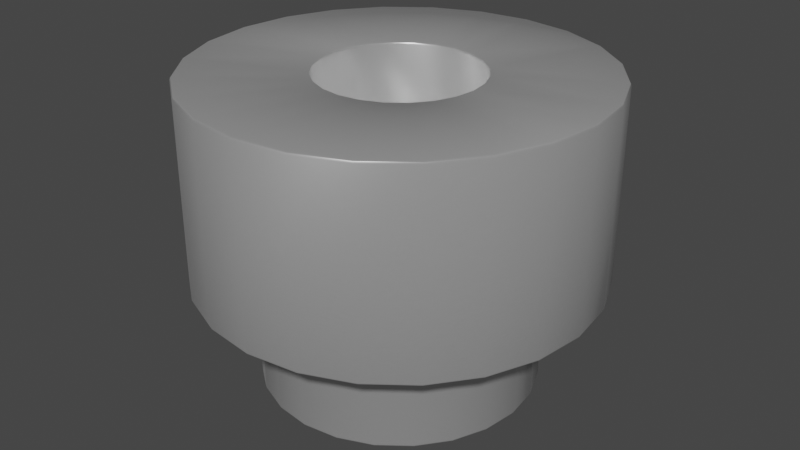 # Source: Spacer_SMD_M2.5_H2.5mm_Wurth_9774025151.blend  (saved by Blender 4.1.23; exported with 4.5.12 LTS)
import bpy
from mathutils import Matrix  # noqa: F401  (used for matrix-valued properties, if any)

bpy.ops.wm.read_factory_settings(use_empty=True)
scene = bpy.context.scene
scene.name = 'Scene'

# ---- collections
col_collection = bpy.data.collections.new('Collection'); scene.collection.children.link(col_collection)

# ---- materials (node trees are filled in below, after node groups)
mat_aluminum_lathed = bpy.data.materials.new('aluminum_lathed')
mat_aluminum_lathed.alpha_threshold = 0.0
mat_aluminum_lathed.use_transparent_shadow = False
mat_aluminum_lathed.preview_render_type = 'CUBE'
mat_aluminum_lathed.diffuse_color = (0.6, 0.6, 0.6, 1.0)
mat_aluminum_lathed.specular_color = (0.12, 0.12, 0.12)
mat_aluminum_lathed.roughness = 0.5

# ---- node groups
ng_auto_smooth = bpy.data.node_groups.new('Auto Smooth', 'GeometryNodeTree')
_s = ng_auto_smooth.interface.new_socket(name='Geometry', in_out='OUTPUT', socket_type='NodeSocketGeometry')
_s = ng_auto_smooth.interface.new_socket(name='Geometry', in_out='INPUT', socket_type='NodeSocketGeometry')
_s = ng_auto_smooth.interface.new_socket(name='Angle', in_out='INPUT', socket_type='NodeSocketFloat')
_s.subtype = 'ANGLE'
_s.min_value = 0.0
_s.max_value = 3.142
ng_auto_smooth.is_modifier = True
_N = ng_auto_smooth.nodes; _L = ng_auto_smooth.links
n0 = _N.new('NodeGroupOutput'); n0.name = 'Group Output'; n0.location = (480, -100)
n1 = _N.new('NodeGroupInput'); n1.name = 'Group Input'; n1.location = (-420, -300)
n2 = _N.new('NodeGroupInput'); n2.name = 'Group Input.001'; n2.location = (-60, -100)
n3 = _N.new('GeometryNodeSetShadeSmooth'); n3.name = 'Set Shade Smooth'; n3.location = (120, -100)
n3.domain = 'EDGE'
n4 = _N.new('GeometryNodeSetShadeSmooth'); n4.name = 'Set Shade Smooth.001'; n4.location = (300, -100)
n5 = _N.new('GeometryNodeInputMeshEdgeAngle'); n5.name = 'Edge Angle'; n5.location = (-420, -220)
n6 = _N.new('GeometryNodeInputEdgeSmooth'); n6.name = 'Is Edge Smooth'; n6.location = (-60, -160)
n7 = _N.new('GeometryNodeInputShadeSmooth'); n7.name = 'Is Face Smooth'; n7.location = (-240, -340)
n8 = _N.new('FunctionNodeBooleanMath'); n8.name = 'Boolean Math'; n8.location = (-60, -220)
n9 = _N.new('FunctionNodeCompare'); n9.name = 'Compare'; n9.location = (-240, -180)
n9.operation = 'LESS_EQUAL'
_L.new(n5.outputs[0], n9.inputs[0])
_L.new(n4.outputs[0], n0.inputs[0])
_L.new(n1.outputs[1], n9.inputs[1])
_L.new(n9.outputs[0], n8.inputs[0])
_L.new(n7.outputs[0], n8.inputs[1])
_L.new(n2.outputs[0], n3.inputs[0])
_L.new(n6.outputs[0], n3.inputs[1])
_L.new(n3.outputs[0], n4.inputs[0])
_L.new(n8.outputs[0], n3.inputs[2])
n0.is_active_output = True

# ---- material node trees
mat_aluminum_lathed.use_nodes = True; mat_aluminum_lathed.node_tree.nodes.clear()
_N = mat_aluminum_lathed.node_tree.nodes; _L = mat_aluminum_lathed.node_tree.links
n0 = _N.new('ShaderNodeOutputMaterial'); n0.name = 'Material Output'; n0.location = (311, 300)
n1 = _N.new('ShaderNodeMapping'); n1.name = 'Mapping'; n1.location = (-765, 243)
n1.inputs[3].default_value = (120.4, 1.0, 1.0)
n2 = _N.new('ShaderNodeTexNoise'); n2.name = 'Noise Texture'; n2.location = (-519, 157)
n2.inputs[2].default_value = 60.0
n2.inputs[3].default_value = 16.0
n2.inputs[4].default_value = 0.8542
n2.inputs[8].default_value = 4.0
n3 = _N.new('ShaderNodeTexCoord'); n3.name = 'Texture Coordinate'; n3.location = (-940, 256)
n4 = _N.new('ShaderNodeValToRGB'); n4.name = 'ColorRamp'; n4.location = (-322, 228)
while len(n4.color_ramp.elements) > 1: n4.color_ramp.elements.remove(n4.color_ramp.elements[-1])
n4.color_ramp.elements[0].position = 0.05909; n4.color_ramp.elements[0].color = (0.0, 0.0, 0.0, 1.0)
_e = n4.color_ramp.elements.new(0.6); _e.color = (1.0, 1.0, 1.0, 1.0)
n5 = _N.new('ShaderNodeBsdfPrincipled'); n5.name = 'Principled BSDF'; n5.location = (36, 293)
n5.distribution = 'GGX'
n5.subsurface_method = 'BURLEY'
n5.inputs[1].default_value = 0.6955
n5.inputs[2].default_value = 0.2841
n5.inputs[3].default_value = 1.45
n5.inputs[13].default_value = 0.7841
n5.inputs[15].default_value = 0.6386
n5.inputs[16].default_value = 0.1205
n5.inputs[20].default_value = 0.0
n5.inputs[27].default_value = (0.0, 0.0, 0.0, 1.0)
n5.inputs[28].default_value = 1.0
_L.new(n5.outputs[0], n0.inputs[0])
_L.new(n1.outputs[0], n2.inputs[0])
_L.new(n2.outputs[1], n4.inputs[0])
_L.new(n4.outputs[0], n5.inputs[0])
_L.new(n3.outputs[2], n1.inputs[0])
n0.is_active_output = True

# ---- world
world_world = bpy.data.worlds.new('World'); scene.world = world_world
world_world.use_nodes = True; world_world.node_tree.nodes.clear()
_N = world_world.node_tree.nodes; _L = world_world.node_tree.links
n0 = _N.new('ShaderNodeOutputWorld'); n0.name = 'World Output'; n0.location = (300, 300)
n1 = _N.new('ShaderNodeBackground'); n1.name = 'Background'; n1.location = (10, 300)
n1.inputs[0].default_value = (0.05088, 0.05088, 0.05088, 1.0)
_L.new(n1.outputs[0], n0.inputs[0])
n0.is_active_output = True
world_world.color = (0.05088, 0.05088, 0.05088)
world_world.use_sun_shadow = False
world_world.sun_shadow_jitter_overblur = 0.0

# ---- meshes
me_shape_6_indexedfaceset_005 = bpy.data.meshes.new('SHAPE_6_IndexedFaceSet.005')
me_shape_6_indexedfaceset_005.from_pydata([(0.9722, 0.2605, 2.5), (0.0, 1.007, 2.5), (-0.5033, 0.8717, 2.5), (-0.9722, 0.2605, 2.5), (-1.007, 0.0, 2.5), (-0.9722, -0.2605, 2.5), (-0.8717, -0.5033, 2.5), (-0.7117, -0.7117, 2.5), (-0.5033, -0.8717, 2.5), (-0.2605, -0.9722, 2.5), (0.0, -1.007, 2.5), (0.2605, -0.9722, 2.5), (1.007, 0.0, 2.5), (1.007, 0.0, -1.4), (-0.9722, 0.2605, -1.4), (-0.8717, 0.5033, -1.4), (-0.7117, 0.7117, -1.4), (-0.5033, 0.8717, -1.4), (0.9722, 0.2605, -1.4), (0.7117, -0.7117, -1.4), (0.5033, -0.8717, -1.4), (-0.2605, -0.9722, -1.4), (-0.5033, -0.8717, -1.4), (-0.7117, -0.7117, -1.4), (-0.9722, -0.2605, -1.4), (-2.208, 1.275, 2.5), (-1.275, 2.208, 2.5), (0.0, 2.55, 2.5), (2.208, 1.275, 2.5), (2.463, -0.66, 2.5), (2.208, -1.275, 2.5), (1.803, -1.803, 2.5), (0.66, -2.463, 2.5), (0.0, -2.55, 2.5), (-0.66, -2.463, 2.5), (-2.463, -0.66, 2.5), (0.8717, 0.5033, 2.5), (0.7117, 0.7117, 2.5), (0.5033, 0.8717, 2.5), (0.2605, 0.9722, 2.5), (-0.2605, 0.9722, 2.5), (-0.7117, 0.7117, 2.5), (-0.8717, 0.5033, 2.5), (0.5033, -0.8717, 2.5), (0.7117, -0.7117, 2.5), (0.8717, -0.5033, 2.5), (0.9722, -0.2605, 2.5), (-2.463, 0.66, 2.5), (-1.803, 1.803, 2.5), (-0.66, 2.463, 2.5), (0.66, 2.463, 2.5), (1.275, 2.208, 2.5), (1.803, 1.803, 2.5), (2.463, 0.66, 2.5), (2.55, 0.0, 2.5), (1.275, -2.208, 2.5), (-1.275, -2.208, 2.5), (-1.803, -1.803, 2.5), (-2.208, -1.275, 2.5), (-2.55, 0.0, 2.5), (-2.55, 0.0, 0.0), (-1.803, 1.803, 0.0), (-1.275, 2.208, 0.0), (0.66, 2.463, 0.0), (1.275, 2.208, 0.0), (1.803, 1.803, 0.0), (2.208, 1.275, 0.0), (2.463, 0.66, 0.0), (2.55, 0.0, 0.0), (1.803, -1.803, 0.0), (1.275, -2.208, 0.0), (0.0, -2.55, 0.0), (-0.66, -2.463, 0.0), (-2.208, -1.275, 0.0), (-2.463, -0.66, 0.0), (-2.463, 0.66, 0.0), (-2.208, 1.275, 0.0), (-0.66, 2.463, 0.0), (0.0, 2.55, 0.0), (2.463, -0.66, 0.0), (2.208, -1.275, 0.0), (0.66, -2.463, 0.0), (-1.275, -2.208, 0.0), (-1.803, -1.803, 0.0), (-1.69, 0.4529, 0.0), (-0.4529, 1.69, 0.0), (0.0, 1.75, 0.0), (0.875, 1.516, 0.0), (1.69, 0.4529, 0.0), (1.75, 0.0, 0.0), (0.875, -1.516, 0.0), (0.4529, -1.69, 0.0), (-1.516, 0.875, 0.0), (-1.237, 1.237, 0.0), (-0.875, 1.516, 0.0), (0.4529, 1.69, 0.0), (1.237, 1.237, 0.0), (1.516, 0.875, 0.0), (1.69, -0.4529, 0.0), (1.516, -0.875, 0.0), (1.237, -1.237, 0.0), (0.0, -1.75, 0.0), (-0.4529, -1.69, 0.0), (-0.875, -1.516, 0.0), (-1.237, -1.237, 0.0), (-1.516, -0.875, 0.0), (-1.69, -0.4529, 0.0), (-1.75, 0.0, 0.0), (-1.75, 0.0, -1.4), (-1.237, 1.237, -1.4), (0.4529, 1.69, -1.4), (1.516, 0.875, -1.4), (1.69, 0.4529, -1.4), (1.75, 0.0, -1.4), (1.69, -0.4529, -1.4), (1.516, -0.875, -1.4), (1.237, -1.237, -1.4), (0.0, -1.75, -1.4), (-0.4529, -1.69, -1.4), (-0.875, -1.516, -1.4), (-1.516, -0.875, -1.4), (-1.69, 0.4529, -1.4), (-1.516, 0.875, -1.4), (-0.875, 1.516, -1.4), (-0.4529, 1.69, -1.4), (0.0, 1.75, -1.4), (0.875, 1.516, -1.4), (1.237, 1.237, -1.4), (0.875, -1.516, -1.4), (0.4529, -1.69, -1.4), (-1.237, -1.237, -1.4), (-1.69, -0.4529, -1.4), (-1.007, 0.0, -1.4), (-0.2605, 0.9722, -1.4), (0.0, 1.007, -1.4), (0.2605, 0.9722, -1.4), (0.5033, 0.8717, -1.4), (0.7117, 0.7117, -1.4), (0.8717, 0.5033, -1.4), (0.9722, -0.2605, -1.4), (0.8717, -0.5033, -1.4), (0.2605, -0.9722, -1.4), (0.0, -1.007, -1.4), (-0.8717, -0.5033, -1.4)], [], [(139, 12, 46), (139, 13, 12), (140, 46, 45), (140, 139, 46), (19, 45, 44), (19, 140, 45), (20, 44, 43), (20, 19, 44), (141, 43, 11), (141, 20, 43), (142, 10, 9), (142, 11, 10), (142, 141, 11), (21, 142, 9), (22, 9, 8), (22, 21, 9), (23, 8, 7), (23, 22, 8), (143, 7, 6), (143, 23, 7), (24, 6, 5), (24, 143, 6), (132, 24, 5), (132, 4, 3), (132, 5, 4), (14, 132, 3), (15, 3, 42), (15, 14, 3), (16, 15, 42), (16, 42, 41), (17, 41, 2), (17, 16, 41), (133, 2, 40), (133, 17, 2), (134, 40, 1), (134, 133, 40), (135, 1, 39), (135, 134, 1), (136, 39, 38), (136, 135, 39), (137, 38, 37), (137, 136, 38), (138, 36, 0), (138, 37, 36), (138, 137, 37), (18, 138, 0), (13, 0, 12), (13, 18, 0), (7, 57, 58), (6, 7, 58), (8, 56, 57), (8, 57, 7), (5, 58, 35), (5, 6, 58), (9, 34, 56), (9, 56, 8), (10, 33, 34), (10, 34, 9), (4, 35, 59), (4, 5, 35), (3, 59, 47), (3, 4, 59), (11, 32, 33), (11, 33, 10), (43, 55, 32), (43, 32, 11), (42, 47, 25), (42, 3, 47), (44, 55, 43), (31, 55, 44), (41, 42, 25), (48, 41, 25), (45, 31, 44), (30, 31, 45), (26, 41, 48), (26, 2, 41), (49, 2, 26), (49, 1, 40), (49, 40, 2), (29, 45, 46), (29, 30, 45), (54, 29, 46), (54, 46, 12), (27, 39, 1), (27, 1, 49), (50, 39, 27), (53, 54, 12), (53, 12, 0), (53, 0, 36), (51, 39, 50), (51, 37, 38), (51, 38, 39), (28, 36, 37), (28, 53, 36), (52, 28, 37), (52, 37, 51), (35, 60, 59), (35, 74, 60), (58, 73, 74), (58, 74, 35), (57, 83, 73), (57, 73, 58), (56, 82, 83), (56, 83, 57), (34, 72, 82), (34, 82, 56), (33, 71, 72), (33, 72, 34), (32, 81, 71), (32, 71, 33), (55, 70, 81), (55, 81, 32), (31, 69, 70), (31, 70, 55), (30, 79, 80), (30, 80, 69), (30, 69, 31), (29, 79, 30), (54, 79, 29), (54, 68, 79), (53, 68, 54), (53, 67, 68), (28, 67, 53), (28, 66, 67), (52, 66, 28), (52, 65, 66), (51, 65, 52), (51, 64, 65), (50, 64, 51), (50, 63, 64), (27, 63, 50), (27, 78, 63), (49, 62, 77), (49, 77, 78), (49, 78, 27), (26, 62, 49), (48, 61, 62), (48, 62, 26), (25, 76, 61), (25, 61, 48), (47, 75, 76), (47, 76, 25), (59, 60, 75), (59, 75, 47), (99, 69, 80), (99, 100, 69), (90, 70, 69), (90, 69, 100), (98, 80, 79), (98, 99, 80), (91, 81, 70), (91, 70, 90), (89, 68, 67), (89, 79, 68), (89, 98, 79), (101, 71, 81), (101, 81, 91), (102, 72, 71), (102, 71, 101), (88, 89, 67), (103, 82, 72), (103, 72, 102), (97, 67, 66), (97, 88, 67), (83, 82, 103), (104, 83, 103), (96, 97, 66), (65, 96, 66), (73, 104, 105), (73, 83, 104), (64, 96, 65), (64, 87, 96), (74, 105, 106), (74, 73, 105), (63, 87, 64), (63, 95, 87), (60, 106, 107), (60, 74, 106), (78, 95, 63), (78, 86, 95), (75, 107, 84), (75, 60, 107), (77, 85, 86), (77, 86, 78), (62, 93, 94), (62, 94, 85), (62, 85, 77), (76, 75, 84), (76, 84, 92), (61, 93, 62), (61, 92, 93), (61, 76, 92), (106, 108, 107), (106, 131, 108), (105, 120, 131), (105, 131, 106), (104, 130, 120), (104, 120, 105), (103, 119, 130), (103, 130, 104), (102, 118, 119), (102, 119, 103), (101, 117, 118), (101, 118, 102), (91, 129, 117), (91, 117, 101), (90, 116, 128), (90, 128, 129), (90, 129, 91), (100, 116, 90), (99, 115, 116), (99, 116, 100), (98, 113, 114), (98, 114, 115), (98, 115, 99), (89, 113, 98), (88, 113, 89), (88, 111, 112), (88, 112, 113), (97, 127, 111), (97, 111, 88), (96, 127, 97), (87, 127, 96), (87, 126, 127), (95, 126, 87), (95, 110, 126), (86, 110, 95), (86, 125, 110), (85, 124, 125), (85, 125, 86), (94, 124, 85), (94, 123, 124), (93, 109, 123), (93, 123, 94), (92, 122, 109), (92, 109, 93), (84, 121, 122), (84, 122, 92), (107, 108, 121), (107, 121, 84), (19, 128, 116), (140, 116, 115), (140, 19, 116), (20, 129, 128), (20, 128, 19), (139, 115, 114), (139, 140, 115), (141, 117, 129), (141, 129, 20), (142, 117, 141), (13, 114, 113), (13, 139, 114), (21, 118, 117), (21, 117, 142), (18, 113, 112), (18, 13, 113), (119, 118, 21), (111, 18, 112), (22, 119, 21), (138, 18, 111), (127, 138, 111), (23, 130, 119), (23, 119, 22), (137, 138, 127), (120, 23, 143), (120, 130, 23), (126, 136, 137), (126, 137, 127), (131, 120, 143), (131, 143, 24), (110, 136, 126), (110, 135, 136), (108, 131, 24), (108, 24, 132), (125, 135, 110), (125, 134, 135), (121, 108, 132), (121, 132, 14), (121, 14, 15), (124, 133, 134), (124, 134, 125), (123, 133, 124), (123, 17, 133), (122, 121, 15), (109, 122, 15), (109, 15, 16), (109, 16, 17), (109, 17, 123)])
me_shape_6_indexedfaceset_005.polygons.foreach_set('use_smooth', [True] * 288)
_uv = me_shape_6_indexedfaceset_005.uv_layers.new(name='UVMap')
_uv.uv.foreach_set('vector', [0.387, 0.6016, 0.8068, 0.0863, 0.9002, 0.1803, 0.387, 0.6016, 0.4189, 0.6278, 0.8068, 0.0863, 0.3633, 0.568, 0.9002, 0.1803, 0.966, 0.2946, 0.3633, 0.568, 0.387, 0.6016, 0.9002, 0.1803, 0.3494, 0.5295, 0.966, 0.2946, 0.9999, 0.4216, 0.3494, 0.5295, 0.3633, 0.568, 0.966, 0.2946, 0.3463, 0.4887, 0.9999, 0.4216, 0.9999, 0.5524, 0.3463, 0.4887, 0.3494, 0.5295, 0.9999, 0.4216, 0.3542, 0.4486, 0.9999, 0.5524, 0.9662, 0.6781, 0.3542, 0.4486, 0.3463, 0.4887, 0.9999, 0.5524, 0.3726, 0.4122, 0.9013, 0.7898, 0.8212, 0.8923, 0.3726, 0.4122, 0.9662, 0.6781, 0.9013, 0.7898, 0.3726, 0.4122, 0.3542, 0.4486, 0.9662, 0.6781, 0.4003, 0.3819, 0.3726, 0.4122, 0.8212, 0.8923, 0.4327, 0.3566, 0.8212, 0.8923, 0.707, 0.958, 0.4327, 0.3566, 0.4003, 0.3819, 0.8212, 0.8923, 0.4706, 0.3411, 0.707, 0.958, 0.5799, 0.992, 0.4706, 0.3411, 0.4327, 0.3566, 0.707, 0.958, 0.5113, 0.3362, 0.5799, 0.992, 0.4486, 0.992, 0.5113, 0.3362, 0.4706, 0.3411, 0.5799, 0.992, 0.5517, 0.3424, 0.4486, 0.992, 0.322, 0.9581, 0.5517, 0.3424, 0.5113, 0.3362, 0.4486, 0.992, 0.5891, 0.3591, 0.5517, 0.3424, 0.322, 0.9581, 0.5891, 0.3591, 0.2089, 0.8928, 0.1051, 0.812, 0.5891, 0.3591, 0.322, 0.9581, 0.2089, 0.8928, 0.6199, 0.3858, 0.5891, 0.3591, 0.1051, 0.812, 0.6439, 0.4194, 0.1051, 0.812, 0.03745, 0.6974, 0.6439, 0.4194, 0.6199, 0.3858, 0.1051, 0.812, 0.6584, 0.4581, 0.6439, 0.4194, 0.03745, 0.6974, 0.6584, 0.4581, 0.03745, 0.6974, 0.001629, 0.5695, 0.6623, 0.4994, 0.001629, 0.5695, 9.958e-05, 0.4369, 0.6623, 0.4994, 0.6584, 0.4581, 0.001629, 0.5695, 0.6553, 0.5403, 9.958e-05, 0.4369, 0.03298, 0.3088, 0.6553, 0.5403, 0.6623, 0.4994, 9.958e-05, 0.4369, 0.6381, 0.5782, 0.03298, 0.3088, 0.09799, 0.1938, 0.6381, 0.5782, 0.6553, 0.5403, 0.03298, 0.3088, 0.6117, 0.6103, 0.09799, 0.1938, 0.1906, 0.1001, 0.6117, 0.6103, 0.6381, 0.5782, 0.09799, 0.1938, 0.5779, 0.6346, 0.1906, 0.1001, 0.3043, 0.03399, 0.5779, 0.6346, 0.6117, 0.6103, 0.1906, 0.1001, 0.539, 0.6494, 0.3043, 0.03399, 0.4309, 9.958e-05, 0.539, 0.6494, 0.5779, 0.6346, 0.3043, 0.03399, 0.4978, 0.6537, 0.5617, 0.0006417, 0.692, 0.01928, 0.4978, 0.6537, 0.4309, 9.958e-05, 0.5617, 0.0006417, 0.4978, 0.6537, 0.539, 0.6494, 0.4309, 9.958e-05, 0.4565, 0.6448, 0.4978, 0.6537, 0.692, 0.01928, 0.4189, 0.6278, 0.692, 0.01928, 0.8068, 0.0863, 0.4189, 0.6278, 0.4565, 0.6448, 0.692, 0.01928, 0.3605, 0.3605, 0.1464, 0.1464, 0.06699, 0.25, 0.3291, 0.4013, 0.3605, 0.3605, 0.06699, 0.25, 0.4013, 0.3291, 0.25, 0.06699, 0.1464, 0.1464, 0.4013, 0.3291, 0.1464, 0.1464, 0.3605, 0.3605, 0.3094, 0.4489, 0.06699, 0.25, 0.01704, 0.3706, 0.3094, 0.4489, 0.3291, 0.4013, 0.06699, 0.25, 0.4489, 0.3094, 0.3706, 0.01704, 0.25, 0.06699, 0.4489, 0.3094, 0.25, 0.06699, 0.4013, 0.3291, 0.5, 0.3026, 0.5, 0.0, 0.3706, 0.01704, 0.5, 0.3026, 0.3706, 0.01704, 0.4489, 0.3094, 0.3026, 0.5, 0.01704, 0.3706, 0.02558, 0.5088, 0.3026, 0.5, 0.3094, 0.4489, 0.01704, 0.3706, 0.3094, 0.5511, 0.02558, 0.5088, 0.03021, 0.6279, 0.3094, 0.5511, 0.3026, 0.5, 0.02558, 0.5088, 0.5511, 0.3094, 0.6294, 0.01704, 0.5, 0.0, 0.5511, 0.3094, 0.5, 0.0, 0.5, 0.3026, 0.5987, 0.3291, 0.75, 0.06699, 0.6294, 0.01704, 0.5987, 0.3291, 0.6294, 0.01704, 0.5511, 0.3094, 0.3291, 0.5987, 0.03021, 0.6279, 0.06699, 0.75, 0.3291, 0.5987, 0.3094, 0.5511, 0.03021, 0.6279, 0.6395, 0.3605, 0.75, 0.06699, 0.5987, 0.3291, 0.8536, 0.1464, 0.75, 0.06699, 0.6395, 0.3605, 0.3605, 0.6395, 0.3291, 0.5987, 0.06699, 0.75, 0.1464, 0.8536, 0.3605, 0.6395, 0.06699, 0.75, 0.6709, 0.4013, 0.8536, 0.1464, 0.6395, 0.3605, 0.933, 0.25, 0.8536, 0.1464, 0.6709, 0.4013, 0.25, 0.933, 0.3605, 0.6395, 0.1464, 0.8536, 0.25, 0.933, 0.4013, 0.6709, 0.3605, 0.6395, 0.3706, 0.983, 0.4013, 0.6709, 0.25, 0.933, 0.3706, 0.983, 0.5, 0.6974, 0.4489, 0.6906, 0.3706, 0.983, 0.4489, 0.6906, 0.4013, 0.6709, 0.983, 0.3706, 0.6709, 0.4013, 0.6906, 0.4489, 0.983, 0.3706, 0.933, 0.25, 0.6709, 0.4013, 1.0, 0.5, 0.983, 0.3706, 0.6906, 0.4489, 1.0, 0.5, 0.6906, 0.4489, 0.6974, 0.5, 0.5, 1.0, 0.5511, 0.6906, 0.5, 0.6974, 0.5, 1.0, 0.5, 0.6974, 0.3706, 0.983, 0.6294, 0.983, 0.5511, 0.6906, 0.5, 1.0, 0.983, 0.6294, 1.0, 0.5, 0.6974, 0.5, 0.983, 0.6294, 0.6974, 0.5, 0.6906, 0.5511, 0.983, 0.6294, 0.6906, 0.5511, 0.6709, 0.5987, 0.75, 0.933, 0.5511, 0.6906, 0.6294, 0.983, 0.75, 0.933, 0.6395, 0.6395, 0.5987, 0.6709, 0.75, 0.933, 0.5987, 0.6709, 0.5511, 0.6906, 0.933, 0.75, 0.6709, 0.5987, 0.6395, 0.6395, 0.933, 0.75, 0.983, 0.6294, 0.6709, 0.5987, 0.8536, 0.8536, 0.933, 0.75, 0.6395, 0.6395, 0.8536, 0.8536, 0.6395, 0.6395, 0.75, 0.933, 0.2992, 0.0359, 0.388, 0.357, 0.1874, 0.1019, 0.2992, 0.0359, 0.4275, 0.3357, 0.388, 0.357, 0.425, 0.001049, 0.4713, 0.3254, 0.4275, 0.3357, 0.425, 0.001049, 0.4275, 0.3357, 0.2992, 0.0359, 0.5561, 9.973e-05, 0.5165, 0.3269, 0.4713, 0.3254, 0.5561, 9.973e-05, 0.4713, 0.3254, 0.425, 0.001049, 0.6836, 0.03344, 0.5599, 0.3402, 0.5165, 0.3269, 0.6836, 0.03344, 0.5165, 0.3269, 0.5561, 9.973e-05, 0.7985, 0.09906, 0.5984, 0.3644, 0.5599, 0.3402, 0.7985, 0.09906, 0.5599, 0.3402, 0.6836, 0.03344, 0.8929, 0.1927, 0.6295, 0.3978, 0.5984, 0.3644, 0.8929, 0.1927, 0.5984, 0.3644, 0.7985, 0.09906, 0.9599, 0.3081, 0.651, 0.4382, 0.6295, 0.3978, 0.9599, 0.3081, 0.6295, 0.3978, 0.8929, 0.1927, 0.9949, 0.4376, 0.6612, 0.4829, 0.651, 0.4382, 0.9949, 0.4376, 0.651, 0.4382, 0.9599, 0.3081, 0.9949, 0.5724, 0.6596, 0.5286, 0.6612, 0.4829, 0.9949, 0.5724, 0.6612, 0.4829, 0.9949, 0.4376, 0.9595, 0.7033, 0.6243, 0.612, 0.6461, 0.5724, 0.9595, 0.7033, 0.6461, 0.5724, 0.6596, 0.5286, 0.9595, 0.7033, 0.6596, 0.5286, 0.9949, 0.5724, 0.8801, 0.8113, 0.6243, 0.612, 0.9595, 0.7033, 0.7882, 0.902, 0.6243, 0.612, 0.8801, 0.8113, 0.7882, 0.902, 0.5908, 0.6433, 0.6243, 0.612, 0.6756, 0.9665, 0.5908, 0.6433, 0.7882, 0.902, 0.6756, 0.9665, 0.5505, 0.6648, 0.5908, 0.6433, 0.5495, 0.9999, 0.5505, 0.6648, 0.6756, 0.9665, 0.5495, 0.9999, 0.5063, 0.6751, 0.5505, 0.6648, 0.4184, 0.9995, 0.5063, 0.6751, 0.5495, 0.9999, 0.4184, 0.9995, 0.4612, 0.6735, 0.5063, 0.6751, 0.2913, 0.9648, 0.4612, 0.6735, 0.4184, 0.9995, 0.2913, 0.9648, 0.4182, 0.6602, 0.4612, 0.6735, 0.1772, 0.8979, 0.4182, 0.6602, 0.2913, 0.9648, 0.1772, 0.8979, 0.3802, 0.636, 0.4182, 0.6602, 0.08418, 0.8029, 0.3802, 0.636, 0.1772, 0.8979, 0.08418, 0.8029, 0.35, 0.6026, 0.3802, 0.636, 0.04537, 0.7025, 0.3207, 0.5169, 0.3297, 0.5621, 0.04537, 0.7025, 0.3297, 0.5621, 0.35, 0.6026, 0.04537, 0.7025, 0.35, 0.6026, 0.08418, 0.8029, 0.02955, 0.572, 0.3207, 0.5169, 0.04537, 0.7025, 0.02736, 0.4452, 0.3205, 0.4707, 0.3207, 0.5169, 0.02736, 0.4452, 0.3207, 0.5169, 0.02955, 0.572, 0.03367, 0.3057, 0.3325, 0.4268, 0.3205, 0.4707, 0.03367, 0.3057, 0.3205, 0.4707, 0.02736, 0.4452, 0.09697, 0.1941, 0.3556, 0.3881, 0.3325, 0.4268, 0.09697, 0.1941, 0.3325, 0.4268, 0.03367, 0.3057, 0.1874, 0.1019, 0.388, 0.357, 0.3556, 0.3881, 0.1874, 0.1019, 0.3556, 0.3881, 0.09697, 0.1941, 0.7972, 0.3284, 0.8536, 0.1464, 0.933, 0.25, 0.7972, 0.3284, 0.7426, 0.2574, 0.8536, 0.1464, 0.6716, 0.2028, 0.75, 0.06699, 0.8536, 0.1464, 0.6716, 0.2028, 0.8536, 0.1464, 0.7426, 0.2574, 0.8314, 0.4112, 0.933, 0.25, 0.983, 0.3706, 0.8314, 0.4112, 0.7972, 0.3284, 0.933, 0.25, 0.5888, 0.1686, 0.6294, 0.01704, 0.75, 0.06699, 0.5888, 0.1686, 0.75, 0.06699, 0.6716, 0.2028, 0.8431, 0.5, 1.0, 0.5, 0.983, 0.6294, 0.8431, 0.5, 0.983, 0.3706, 1.0, 0.5, 0.8431, 0.5, 0.8314, 0.4112, 0.983, 0.3706, 0.5, 0.1569, 0.5, 0.0, 0.6294, 0.01704, 0.5, 0.1569, 0.6294, 0.01704, 0.5888, 0.1686, 0.4112, 0.1686, 0.3706, 0.01704, 0.5, 0.0, 0.4112, 0.1686, 0.5, 0.0, 0.5, 0.1569, 0.8314, 0.5888, 0.8431, 0.5, 0.983, 0.6294, 0.3284, 0.2028, 0.25, 0.06699, 0.3706, 0.01704, 0.3284, 0.2028, 0.3706, 0.01704, 0.4112, 0.1686, 0.7972, 0.6716, 0.983, 0.6294, 0.933, 0.75, 0.7972, 0.6716, 0.8314, 0.5888, 0.983, 0.6294, 0.1464, 0.1464, 0.25, 0.06699, 0.3284, 0.2028, 0.2574, 0.2574, 0.1464, 0.1464, 0.3284, 0.2028, 0.7426, 0.7426, 0.7972, 0.6716, 0.933, 0.75, 0.8536, 0.8536, 0.7426, 0.7426, 0.933, 0.75, 0.06699, 0.25, 0.2574, 0.2574, 0.2028, 0.3284, 0.06699, 0.25, 0.1464, 0.1464, 0.2574, 0.2574, 0.75, 0.933, 0.7426, 0.7426, 0.8536, 0.8536, 0.75, 0.933, 0.6716, 0.7972, 0.7426, 0.7426, 0.02014, 0.3728, 0.2028, 0.3284, 0.1686, 0.4112, 0.02014, 0.3728, 0.06699, 0.25, 0.2028, 0.3284, 0.6294, 0.983, 0.6716, 0.7972, 0.75, 0.933, 0.6294, 0.983, 0.5888, 0.8314, 0.6716, 0.7972, 0.02674, 0.4941, 0.1686, 0.4112, 0.1569, 0.5, 0.02674, 0.4941, 0.02014, 0.3728, 0.1686, 0.4112, 0.5, 1.0, 0.5888, 0.8314, 0.6294, 0.983, 0.5, 1.0, 0.5, 0.8431, 0.5888, 0.8314, 0.0368, 0.6279, 0.1569, 0.5, 0.1686, 0.5888, 0.0368, 0.6279, 0.02674, 0.4941, 0.1569, 0.5, 0.3706, 0.983, 0.4112, 0.8314, 0.5, 0.8431, 0.3706, 0.983, 0.5, 0.8431, 0.5, 1.0, 0.25, 0.933, 0.2574, 0.7426, 0.3284, 0.7972, 0.25, 0.933, 0.3284, 0.7972, 0.4112, 0.8314, 0.25, 0.933, 0.4112, 0.8314, 0.3706, 0.983, 0.06699, 0.75, 0.0368, 0.6279, 0.1686, 0.5888, 0.06699, 0.75, 0.1686, 0.5888, 0.2028, 0.6716, 0.1464, 0.8536, 0.2574, 0.7426, 0.25, 0.933, 0.1464, 0.8536, 0.2028, 0.6716, 0.2574, 0.7426, 0.1464, 0.8536, 0.06699, 0.75, 0.2028, 0.6716, 0.8065, 0.8934, 0.6711, 0.628, 0.9, 0.8005, 0.8065, 0.8934, 0.6301, 0.6667, 0.6711, 0.628, 0.6917, 0.959, 0.5804, 0.6933, 0.6301, 0.6667, 0.6917, 0.959, 0.6301, 0.6667, 0.8065, 0.8934, 0.5634, 0.9924, 0.5256, 0.7058, 0.5804, 0.6933, 0.5634, 0.9924, 0.5804, 0.6933, 0.6917, 0.959, 0.4304, 0.9912, 0.4693, 0.7032, 0.5256, 0.7058, 0.4304, 0.9912, 0.5256, 0.7058, 0.5634, 0.9924, 0.3017, 0.9552, 0.4157, 0.6855, 0.4693, 0.7032, 0.3017, 0.9552, 0.4693, 0.7032, 0.4304, 0.9912, 0.186, 0.8868, 0.3684, 0.6539, 0.4157, 0.6855, 0.186, 0.8868, 0.4157, 0.6855, 0.3017, 0.9552, 0.09082, 0.7902, 0.331, 0.6104, 0.3684, 0.6539, 0.09082, 0.7902, 0.3684, 0.6539, 0.186, 0.8868, 0.03454, 0.6743, 0.2876, 0.5053, 0.302, 0.5602, 0.03454, 0.6743, 0.302, 0.5602, 0.331, 0.6104, 0.03454, 0.6743, 0.331, 0.6104, 0.09082, 0.7902, 0.02617, 0.5401, 0.2876, 0.5053, 0.03454, 0.6743, 0.02059, 0.406, 0.2885, 0.4486, 0.2876, 0.5053, 0.02059, 0.406, 0.2876, 0.5053, 0.02617, 0.5401, 0.03493, 0.2733, 0.3341, 0.3465, 0.3047, 0.3951, 0.03493, 0.2733, 0.3047, 0.3951, 0.2885, 0.4486, 0.03493, 0.2733, 0.2885, 0.4486, 0.02059, 0.406, 0.1145, 0.1639, 0.3341, 0.3465, 0.03493, 0.2733, 0.2095, 0.07098, 0.3341, 0.3465, 0.1145, 0.1639, 0.2095, 0.07098, 0.4255, 0.282, 0.3756, 0.3094, 0.2095, 0.07098, 0.3756, 0.3094, 0.3341, 0.3465, 0.3312, 0.01848, 0.4811, 0.2683, 0.4255, 0.282, 0.3312, 0.01848, 0.4255, 0.282, 0.2095, 0.07098, 0.4566, 9.96e-05, 0.4811, 0.2683, 0.3312, 0.01848, 0.5803, 0.002138, 0.4811, 0.2683, 0.4566, 9.96e-05, 0.5803, 0.002138, 0.5375, 0.2718, 0.4811, 0.2683, 0.7014, 0.03589, 0.5375, 0.2718, 0.5803, 0.002138, 0.7014, 0.03589, 0.5914, 0.2895, 0.5375, 0.2718, 0.8112, 0.1002, 0.5914, 0.2895, 0.7014, 0.03589, 0.8112, 0.1002, 0.6394, 0.3203, 0.5914, 0.2895, 0.9017, 0.1913, 0.6781, 0.3622, 0.6394, 0.3203, 0.9017, 0.1913, 0.6394, 0.3203, 0.8112, 0.1002, 0.9663, 0.3035, 0.6781, 0.3622, 0.9017, 0.1913, 0.9663, 0.3035, 0.705, 0.4126, 0.6781, 0.3622, 0.9999, 0.4292, 0.7182, 0.4682, 0.705, 0.4126, 0.9999, 0.4292, 0.705, 0.4126, 0.9663, 0.3035, 0.9999, 0.56, 0.7167, 0.5252, 0.7182, 0.4682, 0.9999, 0.56, 0.7182, 0.4682, 0.9999, 0.4292, 0.9659, 0.6867, 0.7007, 0.5797, 0.7167, 0.5252, 0.9659, 0.6867, 0.7167, 0.5252, 0.9999, 0.56, 0.9, 0.8005, 0.6711, 0.628, 0.7007, 0.5797, 0.9, 0.8005, 0.7007, 0.5797, 0.9659, 0.6867, 0.7033, 0.2967, 0.75, 0.06699, 0.8536, 0.1464, 0.749, 0.3562, 0.8536, 0.1464, 0.933, 0.25, 0.749, 0.3562, 0.7033, 0.2967, 0.8536, 0.1464, 0.6438, 0.251, 0.6294, 0.01704, 0.75, 0.06699, 0.6438, 0.251, 0.75, 0.06699, 0.7033, 0.2967, 0.7778, 0.4256, 0.933, 0.25, 0.983, 0.3706, 0.7778, 0.4256, 0.749, 0.3562, 0.933, 0.25, 0.5744, 0.2222, 0.5, 0.0, 0.6294, 0.01704, 0.5744, 0.2222, 0.6294, 0.01704, 0.6438, 0.251, 0.5, 0.2124, 0.5, 0.0, 0.5744, 0.2222, 0.7876, 0.5, 0.983, 0.3706, 1.0, 0.5, 0.7876, 0.5, 0.7778, 0.4256, 0.983, 0.3706, 0.4256, 0.2222, 0.3706, 0.01704, 0.5, 0.0, 0.4256, 0.2222, 0.5, 0.0, 0.5, 0.2124, 0.7778, 0.5744, 1.0, 0.5, 0.983, 0.6294, 0.7778, 0.5744, 0.7876, 0.5, 1.0, 0.5, 0.25, 0.06699, 0.3706, 0.01704, 0.4256, 0.2222, 0.933, 0.75, 0.7778, 0.5744, 0.983, 0.6294, 0.3562, 0.251, 0.25, 0.06699, 0.4256, 0.2222, 0.749, 0.6438, 0.7778, 0.5744, 0.933, 0.75, 0.8536, 0.8536, 0.749, 0.6438, 0.933, 0.75, 0.2967, 0.2967, 0.1464, 0.1464, 0.25, 0.06699, 0.2967, 0.2967, 0.25, 0.06699, 0.3562, 0.251, 0.7033, 0.7033, 0.749, 0.6438, 0.8536, 0.8536, 0.06699, 0.25, 0.2967, 0.2967, 0.251, 0.3562, 0.06699, 0.25, 0.1464, 0.1464, 0.2967, 0.2967, 0.75, 0.933, 0.6438, 0.749, 0.7033, 0.7033, 0.75, 0.933, 0.7033, 0.7033, 0.8536, 0.8536, 0.01704, 0.3706, 0.06699, 0.25, 0.251, 0.3562, 0.01704, 0.3706, 0.251, 0.3562, 0.2222, 0.4256, 0.6294, 0.983, 0.6438, 0.749, 0.75, 0.933, 0.6294, 0.983, 0.5744, 0.7778, 0.6438, 0.749, 0.02635, 0.4993, 0.01704, 0.3706, 0.2222, 0.4256, 0.02635, 0.4993, 0.2222, 0.4256, 0.2124, 0.5, 0.5, 1.0, 0.5744, 0.7778, 0.6294, 0.983, 0.5, 1.0, 0.5, 0.7876, 0.5744, 0.7778, 0.03138, 0.6279, 0.02635, 0.4993, 0.2124, 0.5, 0.03138, 0.6279, 0.2124, 0.5, 0.2222, 0.5744, 0.03138, 0.6279, 0.2222, 0.5744, 0.251, 0.6438, 0.3706, 0.983, 0.4256, 0.7778, 0.5, 0.7876, 0.3706, 0.983, 0.5, 0.7876, 0.5, 1.0, 0.25, 0.933, 0.4256, 0.7778, 0.3706, 0.983, 0.25, 0.933, 0.3562, 0.749, 0.4256, 0.7778, 0.06699, 0.75, 0.03138, 0.6279, 0.251, 0.6438, 0.1464, 0.8536, 0.06699, 0.75, 0.251, 0.6438, 0.1464, 0.8536, 0.251, 0.6438, 0.2967, 0.7033, 0.1464, 0.8536, 0.2967, 0.7033, 0.3562, 0.749, 0.1464, 0.8536, 0.3562, 0.749, 0.25, 0.933])
me_shape_6_indexedfaceset_005.materials.append(mat_aluminum_lathed)
me_shape_6_indexedfaceset_005.update()

# ---- objects
ob_spacer_smd_m2_5_h2_5mm_wurth_9774025151 = bpy.data.objects.new('Spacer_SMD_M2.5_H2.5mm_Wurth_9774025151', me_shape_6_indexedfaceset_005)

# ---- transforms, parenting, visibility, modifiers, constraints
ob_spacer_smd_m2_5_h2_5mm_wurth_9774025151.location = (0.0, 0.0, 0.0)
_m = ob_spacer_smd_m2_5_h2_5mm_wurth_9774025151.modifiers.new('Bevel', 'BEVEL')
_m.width = 0.03
_m.width_pct = 0.03
_m.segments = 2
_m = ob_spacer_smd_m2_5_h2_5mm_wurth_9774025151.modifiers.new('Auto Smooth', 'NODES')
_m.node_group = ng_auto_smooth
_gi = [s.identifier for s in ng_auto_smooth.interface.items_tree if s.item_type == 'SOCKET' and s.in_out == 'INPUT']
_m[_gi[1]] = 0.5236  # Angle

# ---- collection membership
col_collection.objects.link(ob_spacer_smd_m2_5_h2_5mm_wurth_9774025151)

# ---- scene / render settings (as saved in the file)
scene.frame_start = 1; scene.frame_end = 250; scene.frame_set(1)
scene.render.engine = 'BLENDER_EEVEE_NEXT'
scene.cycles.sampling_pattern = 'TABULATED_SOBOL'
scene.cycles.use_light_tree = False
scene.eevee.ray_tracing_options.trace_max_roughness = 0.0
scene.view_settings.view_transform = 'Filmic'
bpy.context.view_layer.update()

# ---- added for rendering (the .blend has no active camera and no usable light): camera, sun
cam_auto = bpy.data.cameras.new('AutoCamera')
cam_auto.lens = 50.0
cam_auto.sensor_width = 36.0
cam_auto.clip_end = 1000.0
ob_auto_camera = bpy.data.objects.new('AutoCamera', cam_auto)
scene.collection.objects.link(ob_auto_camera)
ob_auto_camera.location = (7.58628, -9.10353, 6.61902)
ob_auto_camera.rotation_euler = (1.09748, -7.21219e-08, 0.694738)
scene.camera = ob_auto_camera
light_auto_sun = bpy.data.lights.new('AutoSun', 'SUN')
light_auto_sun.energy = 3.0
light_auto_sun.angle = 0.0523599
ob_auto_sun = bpy.data.objects.new('AutoSun', light_auto_sun)
scene.collection.objects.link(ob_auto_sun)
ob_auto_sun.rotation_euler = (0.872665, 0.174533, 0.523599)
bpy.context.view_layer.update()
